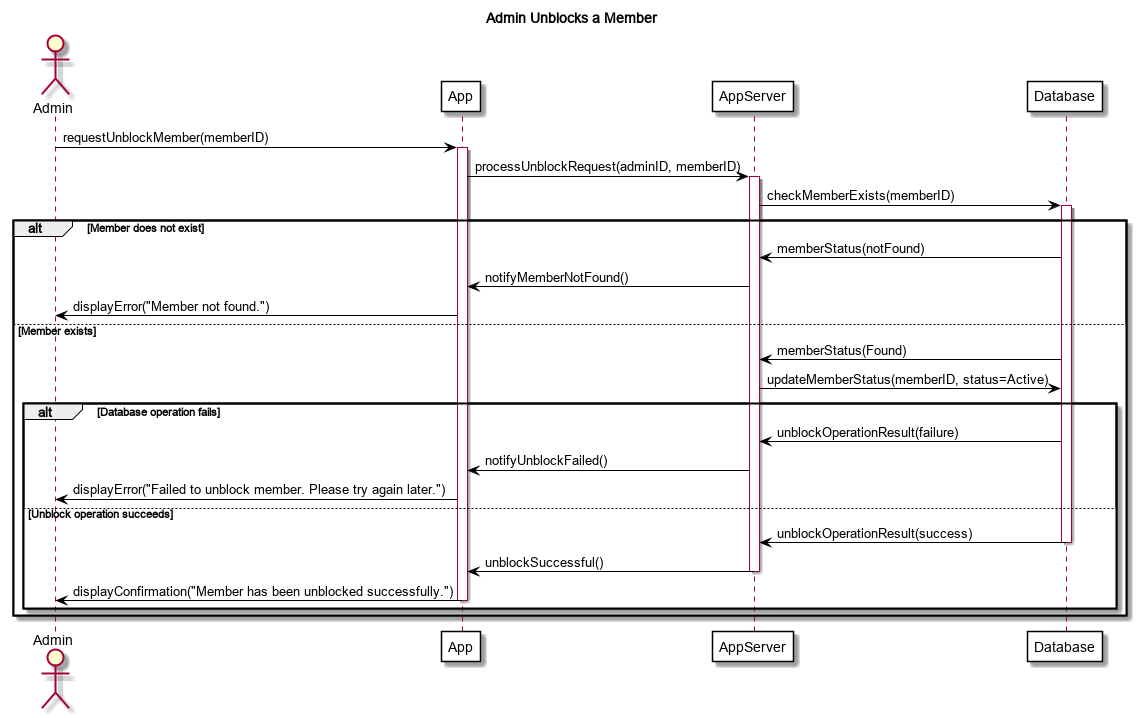

The diagram above was rendered by PlantUML. Its source (embedded in the PNG):
@startuml
title Admin Unblocks a Member

skinparam backgroundColor white
skinparam sequenceArrowColor black
skinparam participantBackgroundColor white
skinparam participantBorderColor black
skinparam activationBorderColor black
skinparam activationBackgroundColor white

actor Admin
participant App
participant AppServer
participant Database

Admin -> App: requestUnblockMember(memberID)
activate App
App -> AppServer: processUnblockRequest(adminID, memberID)
activate AppServer
AppServer -> Database: checkMemberExists(memberID)
activate Database

alt Member does not exist
    Database -[#black]> AppServer: memberStatus(notFound)
    AppServer -> App: notifyMemberNotFound()
    App -> Admin: displayError("Member not found.")
else Member exists
    Database -[#black]> AppServer: memberStatus(Found)
    AppServer -> Database: updateMemberStatus(memberID, status=Active)

    alt Database operation fails
        Database -[#black]> AppServer: unblockOperationResult(failure)
        AppServer -> App: notifyUnblockFailed()
        App -> Admin: displayError("Failed to unblock member. Please try again later.")
    else Unblock operation succeeds
        Database -[#black]> AppServer: unblockOperationResult(success)
        deactivate Database
        AppServer -> App: unblockSuccessful()
        deactivate AppServer
        App -> Admin: displayConfirmation("Member has been unblocked successfully.")
        deactivate App
    end
    
end

deactivate Database

@enduml